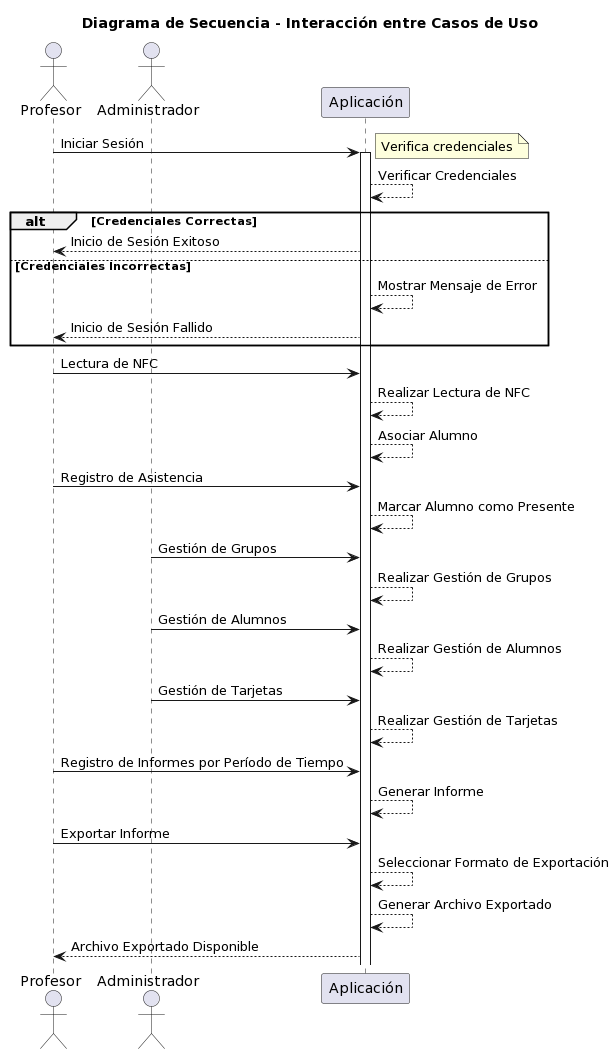

The diagram above was rendered by PlantUML. Its source (embedded in the PNG):
@startuml
title Diagrama de Secuencia - Interacción entre Casos de Uso

actor Profesor as Prof
actor Administrador as Admin
participant "Aplicación" as App

Prof -> App : Iniciar Sesión
activate App

note right: Verifica credenciales
App --> App : Verificar Credenciales
alt Credenciales Correctas
    App --> Prof : Inicio de Sesión Exitoso
else Credenciales Incorrectas
    App --> App : Mostrar Mensaje de Error
    App --> Prof : Inicio de Sesión Fallido
end

Prof -> App : Lectura de NFC
App --> App : Realizar Lectura de NFC
App --> App : Asociar Alumno

Prof -> App : Registro de Asistencia
App --> App : Marcar Alumno como Presente

Admin -> App : Gestión de Grupos
App --> App : Realizar Gestión de Grupos

Admin -> App : Gestión de Alumnos
App --> App : Realizar Gestión de Alumnos

Admin -> App : Gestión de Tarjetas
App --> App : Realizar Gestión de Tarjetas

Prof -> App : Registro de Informes por Período de Tiempo
App --> App : Generar Informe

Prof -> App : Exportar Informe
App --> App : Seleccionar Formato de Exportación
App --> App : Generar Archivo Exportado
App --> Prof : Archivo Exportado Disponible
@enduml